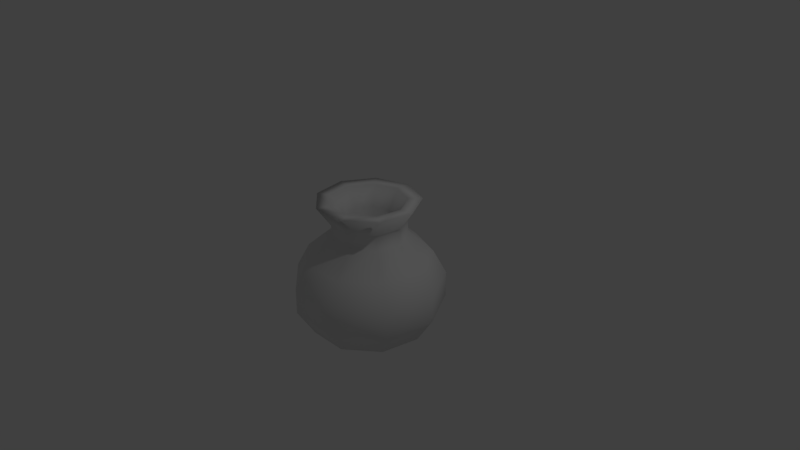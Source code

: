 # Source: Botijo.blend  (saved by Blender 2.79.0; exported with 4.5.12 LTS)
import bpy
from mathutils import Matrix  # noqa: F401  (used for matrix-valued properties, if any)

bpy.ops.wm.read_factory_settings(use_empty=True)
scene = bpy.context.scene
scene.name = 'Scene'

# ---- collections
col_collection_1 = bpy.data.collections.new('Collection 1'); scene.collection.children.link(col_collection_1)

# ---- materials (node trees are filled in below, after node groups)
mat_botijo = bpy.data.materials.new('Botijo')
mat_botijo.alpha_threshold = 0.0
mat_botijo.use_transparent_shadow = False
mat_botijo.roughness = 0.5
mat_botijo.line_color = (0.0, 0.0, 0.0, 1.0)

# ---- material node trees

# ---- world
world_world = bpy.data.worlds.new('World'); scene.world = world_world
world_world.color = (0.05088, 0.05088, 0.05088)
world_world.use_sun_shadow = False
world_world.sun_shadow_jitter_overblur = 0.0
world_world.cycles.sampling_method = 'MANUAL'

# ---- cameras
cam_camera = bpy.data.cameras.new('Camera')
cam_camera.clip_end = 100.0
cam_camera.lens = 35.0
cam_camera.sensor_width = 32.0
cam_camera.sensor_height = 18.0
cam_camera.ortho_scale = 7.314
cam_camera.dof.focus_distance = 0.0
cam_camera.dof.aperture_fstop = 128.0

# ---- lights
light_lamp = bpy.data.lights.new('Lamp', 'POINT')
light_lamp.transmission_factor = 0.0
light_lamp.cutoff_distance = 30.0
light_lamp.energy = 100.0
light_lamp.shadow_buffer_clip_start = 1.001
light_lamp.shadow_soft_size = 0.1
light_lamp.shadow_maximum_resolution = 0.006
light_lamp.use_absolute_resolution = True

# ---- meshes
me_cylinder = bpy.data.meshes.new('Cylinder')
me_cylinder.from_pydata([(-1.349e-08, 0.7737, -1.0), (0.0, 1.0, -0.6478), (0.4973, 0.5927, -1.0), (0.6428, 0.766, -0.6478), (0.762, 0.1344, -1.0), (0.9848, 0.1736, -0.6478), (0.6701, -0.3869, -1.0), (0.866, -0.5, -0.6478), (0.2646, -0.7271, -1.0), (0.342, -0.9397, -0.6478), (-0.2646, -0.7271, -1.0), (-0.342, -0.9397, -0.6478), (-0.6701, -0.3869, -1.0), (-0.866, -0.5, -0.6478), (-0.762, 0.1344, -1.0), (-0.9848, 0.1736, -0.6478), (-0.4973, 0.5927, -1.0), (-0.6428, 0.766, -0.6478), (0.6428, 0.766, -0.3023), (9.584e-09, 1.0, -0.3023), (0.9848, 0.1736, -0.3023), (0.866, -0.5, -0.3023), (0.342, -0.9397, -0.3023), (-0.342, -0.9397, -0.3023), (-0.866, -0.5, -0.3023), (-0.9848, 0.1736, -0.3023), (-0.6428, 0.766, -0.3023), (0.5334, 0.6357, 0.01665), (-2.192e-09, 0.8298, 0.01665), (0.8172, 0.1441, 0.01665), (0.7186, -0.4149, 0.01665), (0.2838, -0.7798, 0.01665), (-0.2838, -0.7798, 0.01665), (-0.7186, -0.4149, 0.01665), (-0.8172, 0.1441, 0.01665), (-0.5334, 0.6357, 0.01665), (0.3205, 0.382, 0.309), (-1.181e-08, 0.4987, 0.309), (0.4911, 0.08659, 0.309), (0.4318, -0.2493, 0.309), (0.1705, -0.4686, 0.309), (-0.1705, -0.4686, 0.309), (-0.4318, -0.2493, 0.309), (-0.4911, 0.08659, 0.309), (-0.3205, 0.382, 0.309), (0.3205, 0.382, 0.5027), (-8.87e-09, 0.4987, 0.5027), (0.4911, 0.08659, 0.5027), (0.4318, -0.2493, 0.5027), (0.1705, -0.4686, 0.5027), (-0.1705, -0.4686, 0.5027), (-0.4318, -0.2493, 0.5027), (-0.4911, 0.08659, 0.5027), (-0.3205, 0.382, 0.5027), (0.2357, 0.2809, 0.5027), (-1.879e-08, 0.3666, 0.5027), (0.3611, 0.06367, 0.5027), (0.3175, -0.1833, 0.5027), (0.1254, -0.3445, 0.5027), (-0.1254, -0.3445, 0.5027), (-0.3175, -0.1833, 0.5027), (-0.3611, 0.06367, 0.5027), (-0.2357, 0.2809, 0.5027), (0.2357, 0.2809, -0.3957), (-5.323e-08, 0.3666, -0.3957), (0.3611, 0.06367, -0.3957), (0.3175, -0.1833, -0.3957), (0.1254, -0.3445, -0.3957), (-0.1254, -0.3445, -0.3957), (-0.3175, -0.1833, -0.3957), (-0.3611, 0.06367, -0.3957), (-0.2357, 0.2809, -0.3957), (0.4392, 0.5235, 0.7685), (7.466e-09, 0.6833, 0.7685), (0.6729, 0.1187, 0.7685), (0.5918, -0.3417, 0.7685), (0.2337, -0.6421, 0.7685), (-0.2337, -0.6421, 0.7685), (-0.5918, -0.3417, 0.7685), (-0.6729, 0.1187, 0.7685), (-0.4392, 0.5235, 0.7685), (0.323, 0.3849, 0.7685), (-6.134e-09, 0.5024, 0.7685), (0.4948, 0.08725, 0.7685), (0.4351, -0.2512, 0.7685), (0.1718, -0.4721, 0.7685), (-0.1718, -0.4721, 0.7685), (-0.4351, -0.2512, 0.7685), (-0.4948, 0.08725, 0.7685), (-0.323, 0.3849, 0.7685)], [], [(0, 1, 3, 2), (2, 3, 5, 4), (4, 5, 7, 6), (6, 7, 9, 8), (8, 9, 11, 10), (10, 11, 13, 12), (12, 13, 15, 14), (1, 17, 26, 19), (14, 15, 17, 16), (16, 17, 1, 0), (0, 2, 4, 6, 8, 10, 12, 14, 16), (21, 20, 29, 30), (17, 15, 25, 26), (15, 13, 24, 25), (13, 11, 23, 24), (11, 9, 22, 23), (9, 7, 21, 22), (3, 1, 19, 18), (7, 5, 20, 21), (5, 3, 18, 20), (29, 27, 36, 38), (25, 24, 33, 34), (22, 21, 30, 31), (18, 19, 28, 27), (26, 25, 34, 35), (23, 22, 31, 32), (20, 18, 27, 29), (19, 26, 35, 28), (24, 23, 32, 33), (36, 37, 46, 45), (28, 35, 44, 37), (33, 32, 41, 42), (30, 29, 38, 39), (34, 33, 42, 43), (31, 30, 39, 40), (27, 28, 37, 36), (35, 34, 43, 44), (32, 31, 40, 41), (60, 61, 88, 87), (44, 43, 52, 53), (41, 40, 49, 50), (38, 36, 45, 47), (37, 44, 53, 46), (42, 41, 50, 51), (39, 38, 47, 48), (43, 42, 51, 52), (40, 39, 48, 49), (60, 59, 68, 69), (47, 45, 72, 74), (59, 60, 87, 86), (46, 53, 80, 73), (45, 46, 73, 72), (58, 59, 86, 85), (53, 52, 79, 80), (57, 58, 85, 84), (52, 51, 78, 79), (63, 64, 71, 70, 69, 68, 67, 66, 65), (57, 56, 65, 66), (61, 60, 69, 70), (58, 57, 66, 67), (54, 55, 64, 63), (62, 61, 70, 71), (59, 58, 67, 68), (56, 54, 63, 65), (55, 62, 71, 64), (79, 78, 87, 88), (76, 75, 84, 85), (72, 73, 82, 81), (80, 79, 88, 89), (77, 76, 85, 86), (74, 72, 81, 83), (73, 80, 89, 82), (78, 77, 86, 87), (75, 74, 83, 84), (48, 47, 74, 75), (61, 62, 89, 88), (49, 48, 75, 76), (55, 54, 81, 82), (62, 55, 82, 89), (50, 49, 76, 77), (54, 56, 83, 81), (51, 50, 77, 78), (56, 57, 84, 83)])
me_cylinder.polygons.foreach_set('use_smooth', [True] * 83)
_uv = me_cylinder.uv_layers.new(name='UVMap')
_uv.uv.foreach_set('vector', [0.4623, 0.3588, 0.5539, 0.3416, 0.5539, 0.4938, 0.4623, 0.4766, 0.4435, 0.3416, 0.4607, 0.4331, 0.3085, 0.4331, 0.3257, 0.3416, 0.1358, 0.4347, 0.153, 0.5263, 0.0007948, 0.5263, 0.01802, 0.4347, 0.1358, 0.3416, 0.153, 0.4331, 0.0007948, 0.4331, 0.01802, 0.3416, 0.2897, 0.3416, 0.3069, 0.4331, 0.1546, 0.4331, 0.1719, 0.3416, 0.4435, 0.4347, 0.4607, 0.5263, 0.3085, 0.5263, 0.3257, 0.4347, 0.1719, 0.5263, 0.1546, 0.4347, 0.3069, 0.4347, 0.2897, 0.5263, 0.8356, 0.6508, 0.6834, 0.6508, 0.6834, 0.5739, 0.8356, 0.5739, 0.4902, 0.1779, 0.5818, 0.1607, 0.5818, 0.3129, 0.4902, 0.2957, 0.3536, 0.2522, 0.3364, 0.1607, 0.4887, 0.1607, 0.4714, 0.2522, 0.1431, 0.0007948, 0.2591, 0.02125, 0.3348, 0.1115, 0.3348, 0.2293, 0.2591, 0.3195, 0.1431, 0.34, 0.04108, 0.2811, 0.0007948, 0.1704, 0.04108, 0.05969, 0.0007948, 0.6089, 0.153, 0.6089, 0.1401, 0.6883, 0.01375, 0.6883, 0.5539, 0.4954, 0.5539, 0.6477, 0.477, 0.6477, 0.477, 0.4954, 0.5539, 0.6492, 0.5539, 0.8015, 0.477, 0.8015, 0.477, 0.6492, 0.2566, 0.7684, 0.4089, 0.7684, 0.4089, 0.8453, 0.2566, 0.8453, 0.5834, 0.2573, 0.7357, 0.2573, 0.7357, 0.3342, 0.5834, 0.3342, 0.6834, 0.7309, 0.8356, 0.7309, 0.8356, 0.8078, 0.6834, 0.8078, 0.8356, 0.7293, 0.6834, 0.7293, 0.6834, 0.6524, 0.8356, 0.6524, 0.6834, 0.4954, 0.8356, 0.4954, 0.8356, 0.5723, 0.6834, 0.5723, 0.2566, 0.6899, 0.4089, 0.6899, 0.4089, 0.7668, 0.2566, 0.7668, 0.5555, 0.592, 0.6818, 0.592, 0.6566, 0.6871, 0.5807, 0.6871, 0.3069, 0.6883, 0.1546, 0.6883, 0.1676, 0.6089, 0.2939, 0.6089, 0.3085, 0.6089, 0.4607, 0.6089, 0.4478, 0.6883, 0.3214, 0.6883, 0.5781, 0.0007948, 0.5781, 0.153, 0.4987, 0.1401, 0.4987, 0.01375, 0.6349, 0.3416, 0.6349, 0.4938, 0.5555, 0.4809, 0.5555, 0.3545, 0.1546, 0.5279, 0.3069, 0.5279, 0.2939, 0.6073, 0.1676, 0.6073, 0.0007948, 0.5279, 0.153, 0.5279, 0.1401, 0.6073, 0.01375, 0.6073, 0.4607, 0.6073, 0.3085, 0.6073, 0.3214, 0.5279, 0.4478, 0.5279, 0.3364, 0.2538, 0.4887, 0.2538, 0.4757, 0.3332, 0.3494, 0.3332, 0.789, 0.8853, 0.789, 0.8094, 0.8321, 0.8094, 0.8321, 0.8853, 0.6818, 0.5904, 0.5555, 0.5904, 0.5807, 0.4954, 0.6566, 0.4954, 0.1287, 0.6899, 0.2551, 0.6899, 0.2298, 0.7849, 0.1539, 0.7849, 0.6365, 0.3416, 0.7628, 0.3416, 0.7376, 0.4366, 0.6617, 0.4366, 0.1271, 0.7849, 0.0007948, 0.7849, 0.026, 0.6899, 0.1019, 0.6899, 0.5834, 0.1607, 0.7097, 0.1607, 0.6845, 0.2557, 0.6086, 0.2557, 0.6748, 0.0007948, 0.6748, 0.1271, 0.5797, 0.1019, 0.5797, 0.026, 0.7714, 0.0007948, 0.7714, 0.1271, 0.6763, 0.1019, 0.6763, 0.026, 0.5555, 0.6886, 0.6818, 0.6886, 0.6566, 0.7837, 0.5807, 0.7837, 0.8804, 0.4138, 0.9362, 0.4138, 0.9465, 0.4794, 0.87, 0.4794, 0.9378, 0.7763, 0.9378, 0.8522, 0.8946, 0.8522, 0.8946, 0.7763, 0.8946, 0.8538, 0.9706, 0.8538, 0.9706, 0.8969, 0.8946, 0.8969, 0.9233, 0.0007948, 0.9992, 0.0007948, 0.9992, 0.04392, 0.9233, 0.04392, 0.5529, 0.9518, 0.477, 0.9518, 0.477, 0.9087, 0.5529, 0.9087, 0.789, 0.9628, 0.789, 0.8869, 0.8321, 0.8869, 0.8321, 0.9628, 0.8946, 0.7316, 0.9706, 0.7316, 0.9706, 0.7747, 0.8946, 0.7747, 0.9825, 0.7763, 0.9825, 0.8522, 0.9394, 0.8522, 0.9394, 0.7763, 0.477, 0.9534, 0.5529, 0.9534, 0.5529, 0.9965, 0.477, 0.9965, 0.6113, 0.9852, 0.5555, 0.9852, 0.5555, 0.7853, 0.6113, 0.7853, 0.01485, 0.8587, 0.09077, 0.8587, 0.1048, 0.9294, 0.0007948, 0.9294, 0.6785, 0.8737, 0.6785, 0.9295, 0.6129, 0.9398, 0.6129, 0.8633, 0.8544, 0.4122, 0.7785, 0.4122, 0.7644, 0.3416, 0.8684, 0.3416, 0.773, 0.09077, 0.773, 0.01485, 0.8436, 0.0007948, 0.8436, 0.1048, 0.9114, 0.06641, 0.8555, 0.06641, 0.8452, 0.0007948, 0.9217, 0.0007948, 0.477, 0.8931, 0.477, 0.8171, 0.5476, 0.8031, 0.5476, 0.9071, 0.6129, 0.8514, 0.6129, 0.7956, 0.6785, 0.7853, 0.6785, 0.8618, 0.8544, 0.4844, 0.7785, 0.4844, 0.7644, 0.4138, 0.8684, 0.4138, 0.4971, 0.09165, 0.4692, 0.14, 0.4168, 0.1591, 0.3643, 0.14, 0.3364, 0.09165, 0.3461, 0.03668, 0.3889, 0.0007948, 0.4447, 0.0007948, 0.4874, 0.03668, 0.9079, 0.3342, 0.8521, 0.3342, 0.8521, 0.1342, 0.9079, 0.1342, 0.9505, 0.6954, 0.8946, 0.6954, 0.8946, 0.4954, 0.9505, 0.4954, 0.8505, 0.3342, 0.7947, 0.3342, 0.7947, 0.1342, 0.8505, 0.1342, 0.9653, 0.3342, 0.9095, 0.3342, 0.9095, 0.1342, 0.9653, 0.1342, 0.8931, 0.6954, 0.8372, 0.6954, 0.8372, 0.4954, 0.8931, 0.4954, 0.4663, 0.8899, 0.4105, 0.8899, 0.4105, 0.6899, 0.4663, 0.6899, 0.8931, 0.8969, 0.8372, 0.8969, 0.8372, 0.697, 0.8931, 0.697, 0.7931, 0.3342, 0.7373, 0.3342, 0.7373, 0.1342, 0.7931, 0.1342, 0.7405, 0.476, 0.6365, 0.476, 0.6502, 0.4382, 0.7267, 0.4382, 0.6834, 0.9488, 0.7874, 0.9488, 0.7737, 0.9866, 0.6972, 0.9866, 0.2501, 0.9747, 0.1461, 0.9747, 0.1599, 0.9368, 0.2363, 0.9368, 0.3607, 0.9964, 0.2566, 0.9964, 0.2704, 0.9585, 0.3469, 0.9585, 0.0007948, 0.931, 0.1048, 0.931, 0.09106, 0.9688, 0.01457, 0.9688, 0.8372, 0.9379, 0.9413, 0.9379, 0.9275, 0.9758, 0.851, 0.9758, 0.3607, 0.9569, 0.2566, 0.9569, 0.2704, 0.9191, 0.3469, 0.9191, 0.8372, 0.8985, 0.9413, 0.8985, 0.9275, 0.9364, 0.851, 0.9364, 0.8452, 0.068, 0.9492, 0.068, 0.9355, 0.1058, 0.859, 0.1058, 0.2707, 0.8469, 0.3466, 0.8469, 0.3607, 0.9175, 0.2566, 0.9175, 0.6937, 0.8816, 0.7496, 0.8816, 0.7599, 0.9472, 0.6834, 0.9472, 0.1205, 0.7865, 0.1964, 0.7865, 0.2105, 0.8572, 0.1064, 0.8572, 0.4001, 0.8914, 0.456, 0.8914, 0.4663, 0.9571, 0.3898, 0.9571, 0.1168, 0.8587, 0.1726, 0.8587, 0.1829, 0.9244, 0.1064, 0.9244, 0.01485, 0.7865, 0.09077, 0.7865, 0.1048, 0.8572, 0.0007948, 0.8572, 0.1845, 0.9249, 0.1845, 0.8691, 0.2501, 0.8587, 0.2501, 0.9352, 0.6975, 0.8094, 0.7734, 0.8094, 0.7874, 0.88, 0.6834, 0.88, 0.9362, 0.4072, 0.8804, 0.4072, 0.87, 0.3416, 0.9465, 0.3416])
me_cylinder.materials.append(mat_botijo)
me_cylinder.use_remesh_preserve_volume = False
me_cylinder.use_remesh_preserve_attributes = False
me_cylinder.use_mirror_vertex_groups = False
me_cylinder.update()

# ---- objects
ob_cylinder = bpy.data.objects.new('Cylinder', me_cylinder)
ob_lamp = bpy.data.objects.new('Lamp', light_lamp)
ob_camera = bpy.data.objects.new('Camera', cam_camera)

# ---- transforms, parenting, visibility, modifiers, constraints
ob_cylinder.location = (0.0, 0.0, 0.0)
ob_cylinder.lineart.crease_threshold = 0.0
ob_lamp.location = (4.076, 1.005, 5.904)
ob_lamp.rotation_euler = (0.6503, 0.05522, 1.866)
ob_lamp.lock_rotations_4d = False
ob_lamp.empty_display_type = 'ARROWS'
ob_lamp.color = (0.0, 0.0, 0.0, 0.0)
ob_lamp.lineart.crease_threshold = 0.0
ob_camera.location = (7.481, -6.508, 5.344)
ob_camera.rotation_euler = (1.109, 0.0, 0.8149)
ob_camera.lock_rotations_4d = False
ob_camera.empty_display_type = 'ARROWS'
ob_camera.color = (0.0, 0.0, 0.0, 0.0)
ob_camera.display_type = 'WIRE'
ob_camera.lineart.crease_threshold = 0.0

# ---- collection membership
col_collection_1.objects.link(ob_cylinder)
col_collection_1.objects.link(ob_lamp)
col_collection_1.objects.link(ob_camera)

# ---- scene / render settings (as saved in the file)
scene.camera = ob_camera
scene.frame_start = 1; scene.frame_end = 250; scene.frame_set(1)
scene.render.engine = 'BLENDER_EEVEE_NEXT'
scene.render.resolution_percentage = 50
scene.render.dither_intensity = 0.0
scene.cycles.use_denoising = False
scene.cycles.samples = 128
scene.cycles.sampling_pattern = 'TABULATED_SOBOL'
scene.cycles.use_adaptive_sampling = False
scene.cycles.use_light_tree = False
scene.cycles.blur_glossy = 0.0
scene.cycles.sample_clamp_indirect = 0.0
scene.view_settings.view_transform = 'Standard'
bpy.context.view_layer.update()
